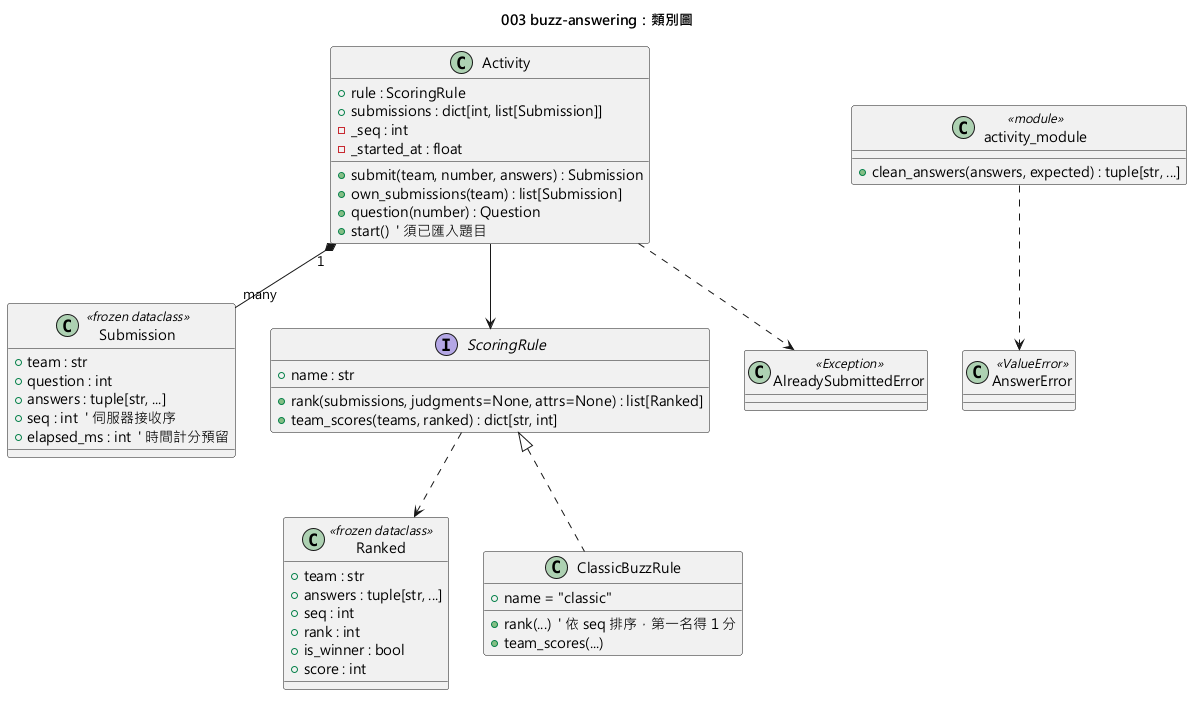

The diagram above was rendered by PlantUML. Its source (embedded in the PNG):
@startuml 003-buzz-answering-class
skinparamlocked defaultFontName Microsoft JhengHei
title 003 buzz-answering：類別圖

class Submission <<frozen dataclass>> {
  + team : str
  + question : int
  + answers : tuple[str, ...]
  + seq : int  ' 伺服器接收序
  + elapsed_ms : int  ' 時間計分預留
}

class Ranked <<frozen dataclass>> {
  + team : str
  + answers : tuple[str, ...]
  + seq : int
  + rank : int
  + is_winner : bool
  + score : int
}

interface ScoringRule {
  + name : str
  + rank(submissions, judgments=None, attrs=None) : list[Ranked]
  + team_scores(teams, ranked) : dict[str, int]
}

class ClassicBuzzRule {
  + name = "classic"
  + rank(...)  ' 依 seq 排序，第一名得 1 分
  + team_scores(...)
}

class AlreadySubmittedError <<Exception>>
class AnswerError <<ValueError>>

class Activity {
  + rule : ScoringRule
  + submissions : dict[int, list[Submission]]
  - _seq : int
  - _started_at : float
  + submit(team, number, answers) : Submission
  + own_submissions(team) : list[Submission]
  + question(number) : Question
  + start()  ' 須已匯入題目
}

class activity_module <<module>> {
  + clean_answers(answers, expected) : tuple[str, ...]
}

ScoringRule <|.. ClassicBuzzRule
Activity --> ScoringRule
Activity "1" *-- "many" Submission
ScoringRule ..> Ranked
Activity ..> AlreadySubmittedError
activity_module ..> AnswerError
@enduml